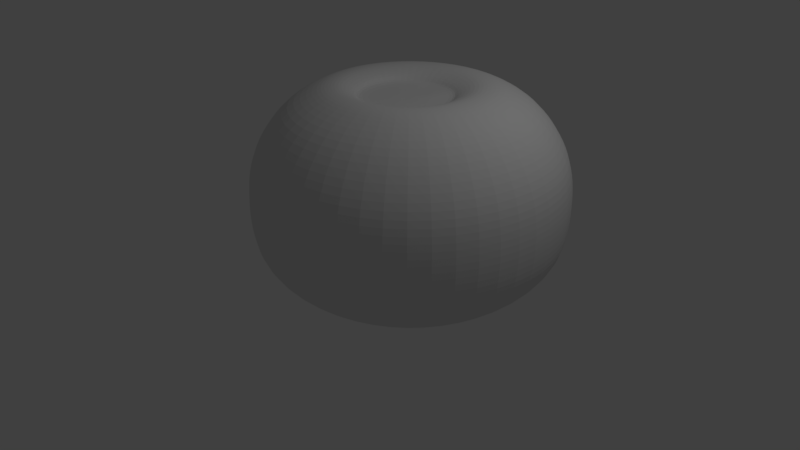 # Source: tomaquet__part_2.blend  (saved by Blender 2.79.0; exported with 4.5.12 LTS)
import bpy
from mathutils import Matrix  # noqa: F401  (used for matrix-valued properties, if any)

bpy.ops.wm.read_factory_settings(use_empty=True)
scene = bpy.context.scene
scene.name = 'Scene'

# ---- collections
col_collection_1 = bpy.data.collections.new('Collection 1'); scene.collection.children.link(col_collection_1)

# ---- world
world_world = bpy.data.worlds.new('World'); scene.world = world_world
world_world.color = (0.05088, 0.05088, 0.05088)
world_world.use_sun_shadow = False
world_world.sun_shadow_jitter_overblur = 0.0
world_world.cycles.sampling_method = 'MANUAL'

# ---- cameras
cam_camera = bpy.data.cameras.new('Camera')
cam_camera.clip_end = 100.0
cam_camera.lens = 35.0
cam_camera.sensor_width = 32.0
cam_camera.sensor_height = 18.0
cam_camera.ortho_scale = 7.314
cam_camera.dof.focus_distance = 0.0
cam_camera.dof.aperture_fstop = 128.0

# ---- lights
light_lamp = bpy.data.lights.new('Lamp', 'POINT')
light_lamp.transmission_factor = 0.0
light_lamp.cutoff_distance = 30.0
light_lamp.energy = 100.0
light_lamp.shadow_buffer_clip_start = 1.001
light_lamp.shadow_soft_size = 0.1
light_lamp.shadow_maximum_resolution = 0.006
light_lamp.use_absolute_resolution = True

# ---- meshes
me_cylinder_001 = bpy.data.meshes.new('Cylinder.001')
me_cylinder_001.from_pydata([(-0.4173, 0.2182, 0.9465), (-0.03716, 0.02456, -0.1088), (-0.4801, -0.01617, 0.9465), (-0.4173, -0.2505, 0.9465), (-0.2458, -0.422, 0.9465), (-0.01142, -0.4848, 0.9465), (0.2229, -0.422, 0.9465), (0.3945, -0.2505, 0.9465), (0.4572, -0.01617, 0.9465), (0.3945, 0.2182, 0.9465), (0.2229, 0.3897, 0.9465), (-0.2458, 0.3897, 0.9465), (-0.01142, 0.4525, 0.9465), (0.1966, -0.3781, -0.08721), (-0.02698, -0.438, -0.08721), (0.1966, 0.3964, -0.08721), (0.3603, 0.2328, -0.08721), (0.4202, 0.009173, -0.08721), (-0.2506, -0.3781, -0.08721), (-0.4142, -0.2144, -0.08721), (-0.4741, 0.009173, -0.08721), (-0.4142, 0.2328, -0.08721), (-0.2506, 0.3964, -0.08721), (-0.02698, 0.4563, -0.08721), (4.565e-09, 1.177, 0.5), (0.5884, 1.019, 0.5), (1.019, 0.5884, 0.5), (1.177, -2.711e-08, 0.5), (1.019, -0.5884, 0.5), (0.5884, -1.019, 0.5), (1.823e-07, -1.177, 0.5), (-0.5884, -1.019, 0.5), (-1.019, -0.5884, 0.5), (-1.177, -5.228e-07, 0.5), (-1.019, 0.5884, 0.5), (-0.5884, 1.019, 0.5), (0.3603, -0.2144, -0.08721), (0.6451, -0.3723, -0.02351), (-0.01956, 0.779, -0.02351), (-0.4033, 0.6761, -0.02351), (-0.6843, 0.3952, -0.02351), (-0.7871, 0.01142, -0.02351), (-0.6843, -0.3723, -0.02351), (-0.4033, -0.6533, -0.02351), (0.748, 0.01142, -0.02351), (0.6451, 0.3952, -0.02351), (0.3642, 0.6761, -0.02351), (-0.01956, -0.7561, -0.02351), (4.169e-09, 1.04, 0.75), (0.5202, 0.9011, 0.75), (0.9011, 0.5202, 0.75), (1.04, -3.367e-08, 0.75), (0.9011, -0.5202, 0.75), (0.5202, -0.9011, 0.75), (1.613e-07, -1.04, 0.75), (-0.5202, -0.9011, 0.75), (-0.9011, -0.5202, 0.75), (-1.04, -4.719e-07, 0.75), (-0.9011, 0.5202, 0.75), (-0.5202, 0.9011, 0.75), (3.341e-09, 0.8779, 0.8637), (0.4389, 0.7603, 0.8637), (0.7603, 0.4389, 0.8637), (0.8779, -4.702e-08, 0.8637), (0.7603, -0.4389, 0.8637), (0.4389, -0.7603, 0.8637), (1.359e-07, -0.8779, 0.8637), (-0.4389, -0.7603, 0.8637), (-0.7603, -0.4389, 0.8637), (-0.8779, -4.168e-07, 0.8637), (-0.7603, 0.4389, 0.8637), (-0.439, 0.7603, 0.8637), (0.5777, 1.001, 0.25), (1.001, 0.5777, 0.25), (1.155, -2.899e-08, 0.25), (1.001, -0.5777, 0.25), (0.5777, -1.001, 0.25), (1.788e-07, -1.155, 0.25), (-0.5777, -1.001, 0.25), (-1.001, -0.5777, 0.25), (-1.155, -5.157e-07, 0.25), (-1.001, 0.5777, 0.25), (-0.5777, 1.001, 0.25), (4.325e-09, 1.155, 0.25), (-2.624e-10, 0.6746, 0.9319), (0.3373, 0.5842, 0.9319), (0.5842, 0.3373, 0.9319), (0.6746, -6.798e-08, 0.9319), (0.5842, -0.3373, 0.9319), (0.3373, -0.5842, 0.9319), (1.016e-07, -0.6746, 0.9319), (-0.3373, -0.5842, 0.9319), (-0.5842, -0.3373, 0.9319), (-0.6746, -3.521e-07, 0.9319), (-0.5842, 0.3373, 0.9319), (-0.3373, 0.5842, 0.9319), (3.055e-09, 1.18, 0.375), (0.5899, 1.022, 0.375), (1.022, 0.5899, 0.375), (1.18, -2.518e-08, 0.375), (1.022, -0.5899, 0.375), (0.5899, -1.022, 0.375), (1.812e-07, -1.18, 0.375), (-0.5899, -1.022, 0.375), (-1.022, -0.5899, 0.375), (-1.18, -5.221e-07, 0.375), (-1.022, 0.5899, 0.375), (-0.5899, 1.022, 0.375), (0.5711, 0.9891, 0.625), (0.9891, 0.5711, 0.625), (1.142, -2.862e-08, 0.625), (0.9891, -0.5711, 0.625), (0.5711, -0.9891, 0.625), (1.757e-07, -1.142, 0.625), (-0.5711, -0.9891, 0.625), (-0.9891, -0.5711, 0.625), (-1.142, -5.097e-07, 0.625), (-0.9891, 0.5711, 0.625), (-0.5711, 0.9891, 0.625), (3.291e-09, 1.142, 0.625), (0.3642, -0.6533, -0.02351), (0.4779, -0.8426, 0.07016), (-0.01286, -0.9741, 0.07016), (0.4779, 0.8576, 0.07016), (0.8372, 0.4983, 0.07016), (0.9687, 0.007512, 0.07016), (-0.5037, -0.8426, 0.07016), (-0.8629, -0.4833, 0.07016), (-0.9944, 0.007512, 0.07016), (-0.8629, 0.4983, 0.07016), (-0.5037, 0.8576, 0.07016), (-0.01286, 0.9891, 0.07016), (-0.01832, 0.3171, 0.9073), (-0.1917, 0.2707, 0.9073), (0.155, 0.2707, 0.9073), (0.2819, 0.1438, 0.9073), (0.3284, -0.02959, 0.9073), (0.2819, -0.2029, 0.9073), (0.155, -0.3299, 0.9073), (-0.01832, -0.3763, 0.9073), (-0.1917, -0.3299, 0.9073), (-0.3186, -0.2029, 0.9073), (-0.365, -0.02959, 0.9172), (-0.3186, 0.1438, 0.9172), (0.9457, -0.5459, 0.1601), (0.8372, -0.4833, 0.07016), (-0.006432, 1.103, 0.1601), (-0.5561, 0.9559, 0.1601), (-0.9585, 0.5535, 0.1601), (-1.106, 0.003756, 0.1601), (-0.9585, -0.5459, 0.1601), (-0.5561, -0.9483, 0.1601), (1.093, 0.003756, 0.1601), (0.9457, 0.5535, 0.1601), (0.5433, 0.9559, 0.1601), (-0.006432, -1.096, 0.1601), (-0.3186, -0.2028, 0.888), (-0.365, -0.02944, 0.888), (-0.01833, -0.3762, 0.888), (-0.1917, -0.3297, 0.888), (0.2819, -0.2028, 0.888), (0.155, -0.3297, 0.888), (0.155, 0.2708, 0.8996), (0.2819, 0.1439, 0.888), (0.3284, -0.02944, 0.888), (-0.1917, 0.2708, 0.888), (-0.01833, 0.3173, 0.888), (-0.3186, 0.1439, 0.888), (-0.0174, -0.03978, 0.8796), (0.5433, -0.9483, 0.1601), (-0.00571, -0.5797, 0.9457), (0.5659, -0.008084, 0.9457), (-0.2915, -0.5031, 0.9457), (0.4893, -0.2939, 0.9457), (0.4893, 0.2777, 0.9457), (-0.5773, -0.008085, 0.9457), (-0.5007, 0.2777, 0.9457), (0.2801, -0.5031, 0.9457), (-0.00571, 0.5635, 0.9457), (0.2801, 0.487, 0.9457), (-0.5007, -0.2939, 0.9457), (-0.2915, 0.487, 0.9457)], [], [(176, 175, 2, 0), (173, 171, 8, 7), (181, 176, 0, 11), (179, 178, 12, 10), (180, 172, 4, 3), (177, 173, 7, 6), (178, 181, 11, 12), (174, 179, 10, 9), (175, 180, 3, 2), (170, 177, 6, 5), (171, 174, 9, 8), (172, 170, 5, 4), (21, 22, 1), (17, 36, 1), (22, 23, 1), (36, 13, 1), (14, 18, 1), (18, 19, 1), (107, 35, 24, 96), (106, 34, 35, 107), (105, 33, 34, 106), (104, 32, 33, 105), (103, 31, 32, 104), (102, 30, 31, 103), (101, 29, 30, 102), (100, 28, 29, 101), (99, 27, 28, 100), (98, 26, 27, 99), (97, 25, 26, 98), (96, 24, 25, 97), (19, 20, 1), (20, 21, 1), (16, 17, 1), (13, 14, 1), (23, 15, 1), (15, 16, 1), (118, 59, 48, 119), (117, 58, 59, 118), (116, 57, 58, 117), (115, 56, 57, 116), (114, 55, 56, 115), (113, 54, 55, 114), (112, 53, 54, 113), (111, 52, 53, 112), (110, 51, 52, 111), (109, 50, 51, 110), (108, 49, 50, 109), (119, 48, 49, 108), (59, 71, 60, 48), (58, 70, 71, 59), (57, 69, 70, 58), (56, 68, 69, 57), (55, 67, 68, 56), (54, 66, 67, 55), (53, 65, 66, 54), (52, 64, 65, 53), (51, 63, 64, 52), (50, 62, 63, 51), (49, 61, 62, 50), (48, 60, 61, 49), (152, 144, 145, 125), (150, 149, 128, 127), (151, 150, 127, 126), (154, 153, 124, 123), (149, 148, 129, 128), (153, 152, 125, 124), (82, 83, 146, 147), (78, 79, 150, 151), (81, 82, 147, 148), (77, 78, 151, 155), (73, 74, 152, 153), (79, 80, 149, 150), (71, 95, 84, 60), (70, 94, 95, 71), (69, 93, 94, 70), (68, 92, 93, 69), (67, 91, 92, 68), (66, 90, 91, 67), (65, 89, 90, 66), (64, 88, 89, 65), (63, 87, 88, 64), (62, 86, 87, 63), (61, 85, 86, 62), (60, 84, 85, 61), (83, 96, 97, 72), (72, 97, 98, 73), (73, 98, 99, 74), (74, 99, 100, 75), (75, 100, 101, 76), (76, 101, 102, 77), (77, 102, 103, 78), (78, 103, 104, 79), (79, 104, 105, 80), (80, 105, 106, 81), (81, 106, 107, 82), (82, 107, 96, 83), (24, 119, 108, 25), (25, 108, 109, 26), (26, 109, 110, 27), (27, 110, 111, 28), (28, 111, 112, 29), (29, 112, 113, 30), (30, 113, 114, 31), (31, 114, 115, 32), (32, 115, 116, 33), (33, 116, 117, 34), (34, 117, 118, 35), (35, 118, 119, 24), (42, 41, 20, 19), (120, 47, 14, 13), (47, 43, 18, 14), (44, 37, 36, 17), (40, 39, 22, 21), (41, 40, 21, 20), (37, 120, 13, 36), (39, 38, 23, 22), (43, 42, 19, 18), (38, 46, 15, 23), (45, 44, 17, 16), (46, 45, 16, 15), (11, 0, 143, 133), (72, 73, 153, 154), (10, 12, 132, 134), (7, 8, 136, 137), (144, 169, 121, 145), (76, 77, 155, 169), (3, 4, 140, 141), (0, 2, 142, 143), (80, 81, 148, 149), (2, 3, 141, 142), (74, 75, 144, 152), (6, 7, 137, 138), (83, 72, 154, 146), (9, 10, 134, 135), (12, 11, 133, 132), (75, 76, 169, 144), (169, 155, 122, 121), (8, 9, 135, 136), (146, 154, 123, 131), (5, 6, 138, 139), (155, 151, 126, 122), (147, 146, 131, 130), (148, 147, 130, 129), (4, 5, 139, 140), (141, 140, 159, 156), (143, 142, 157, 167), (132, 133, 165, 166), (136, 135, 163, 164), (138, 137, 160, 161), (134, 132, 166, 162), (139, 138, 161, 158), (137, 136, 164, 160), (133, 143, 167, 165), (142, 141, 156, 157), (135, 134, 162, 163), (140, 139, 158, 159), (159, 158, 168), (163, 162, 168), (157, 156, 168), (165, 167, 168), (160, 164, 168), (158, 161, 168), (162, 166, 168), (161, 160, 168), (164, 163, 168), (166, 165, 168), (167, 157, 168), (156, 159, 168), (128, 129, 40, 41), (130, 131, 38, 39), (126, 127, 42, 43), (145, 121, 120, 37), (127, 128, 41, 42), (129, 130, 39, 40), (121, 122, 47, 120), (124, 125, 44, 45), (131, 123, 46, 38), (125, 145, 37, 44), (122, 126, 43, 47), (123, 124, 45, 46), (91, 90, 170, 172), (87, 86, 174, 171), (90, 89, 177, 170), (93, 92, 180, 175), (86, 85, 179, 174), (84, 95, 181, 178), (89, 88, 173, 177), (92, 91, 172, 180), (85, 84, 178, 179), (95, 94, 176, 181), (88, 87, 171, 173), (94, 93, 175, 176)])
me_cylinder_001.use_remesh_preserve_volume = False
me_cylinder_001.use_remesh_preserve_attributes = False
me_cylinder_001.use_mirror_vertex_groups = False
me_cylinder_001.update()

# ---- objects
ob_cylinder = bpy.data.objects.new('Cylinder', me_cylinder_001)
ob_lamp = bpy.data.objects.new('Lamp', light_lamp)
ob_camera = bpy.data.objects.new('Camera', cam_camera)

# ---- transforms, parenting, visibility, modifiers, constraints
ob_cylinder.location = (0.7359, 0.02019, 0.0337)
ob_cylinder.scale = (1.665, 1.665, 2.521)
ob_cylinder.lineart.crease_threshold = 0.0
_m = ob_cylinder.modifiers.new('Subsurf', 'SUBSURF')
_m.uv_smooth = 'PRESERVE_CORNERS'
_m.quality = 2
_m.show_only_control_edges = False
ob_lamp.location = (4.076, 1.005, 5.904)
ob_lamp.rotation_euler = (0.6503, 0.05522, 1.866)
ob_lamp.lock_rotations_4d = False
ob_lamp.empty_display_type = 'ARROWS'
ob_lamp.color = (0.0, 0.0, 0.0, 0.0)
ob_lamp.lineart.crease_threshold = 0.0
ob_camera.location = (7.481, -6.508, 5.344)
ob_camera.rotation_euler = (1.109, 0.0, 0.8149)
ob_camera.lock_rotations_4d = False
ob_camera.empty_display_type = 'ARROWS'
ob_camera.color = (0.0, 0.0, 0.0, 0.0)
ob_camera.display_type = 'WIRE'
ob_camera.lineart.crease_threshold = 0.0

# ---- collection membership
col_collection_1.objects.link(ob_cylinder)
col_collection_1.objects.link(ob_lamp)
col_collection_1.objects.link(ob_camera)

# ---- scene / render settings (as saved in the file)
scene.camera = ob_camera
scene.frame_start = 1; scene.frame_end = 250; scene.frame_set(1)
scene.render.engine = 'BLENDER_EEVEE_NEXT'
scene.render.resolution_percentage = 50
scene.render.dither_intensity = 0.0
scene.cycles.use_denoising = False
scene.cycles.samples = 128
scene.cycles.sampling_pattern = 'TABULATED_SOBOL'
scene.cycles.use_adaptive_sampling = False
scene.cycles.use_light_tree = False
scene.cycles.blur_glossy = 0.0
scene.cycles.sample_clamp_indirect = 0.0
scene.view_settings.view_transform = 'Standard'
bpy.context.view_layer.update()
